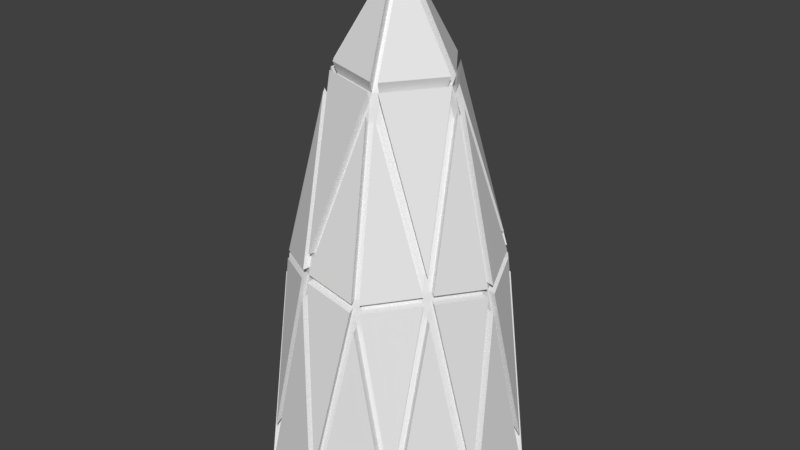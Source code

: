 # Source: nuker.blend  (saved by Blender 2.78.0; exported with 4.5.12 LTS)
import bpy
from mathutils import Matrix  # noqa: F401  (used for matrix-valued properties, if any)

bpy.ops.wm.read_factory_settings(use_empty=True)
scene = bpy.context.scene
scene.name = 'Scene'

# ---- collections
col_collection_1 = bpy.data.collections.new('Collection 1'); scene.collection.children.link(col_collection_1)

# ---- materials (node trees are filled in below, after node groups)
mat_nukerglass = bpy.data.materials.new('nukerGlass')
mat_nukerglass.alpha_threshold = 0.0
mat_nukerglass.use_transparent_shadow = False
mat_nukerglass.roughness = 0.5
mat_nukershell = bpy.data.materials.new('nukerShell')
mat_nukershell.alpha_threshold = 0.0
mat_nukershell.use_transparent_shadow = False
mat_nukershell.roughness = 0.5

# ---- material node trees

# ---- world
world_world = bpy.data.worlds.new('World'); scene.world = world_world
world_world.color = (0.05088, 0.05088, 0.05088)
world_world.use_sun_shadow = False
world_world.sun_shadow_jitter_overblur = 0.0
world_world.cycles.sampling_method = 'MANUAL'

# ---- meshes
me_cone_002 = bpy.data.meshes.new('Cone.002')
me_cone_002.from_pydata([(0.0, 1.0, 0.0), (0.5878, 0.809, 0.0), (0.9511, 0.309, 0.0), (0.9511, -0.309, 0.0), (0.5878, -0.809, 0.0), (-8.742e-08, -1.0, 0.0), (0.0, 0.0, 4.0), (-0.5878, -0.809, 0.0), (-0.9511, -0.309, 0.0), (-0.9511, 0.309, 0.0), (-0.5878, 0.809, 0.0)], [], [(0, 6, 1), (1, 6, 2), (2, 6, 3), (3, 6, 4), (4, 6, 5), (5, 6, 7), (7, 6, 8), (8, 6, 9), (9, 6, 10), (10, 6, 0), (0, 1, 2, 3, 4, 5, 7, 8, 9, 10)])
me_cone_002.use_remesh_preserve_volume = False
me_cone_002.use_remesh_preserve_attributes = False
me_cone_002.use_mirror_vertex_groups = False
me_cone_002.update()
me_icosphere = bpy.data.meshes.new('Icosphere')
me_icosphere.from_pydata([(0.2585, -0.7966, 1.588), (0.2853, -0.7642, 1.722), (0.277, -0.7561, 1.785), (0.2203, -0.7745, 1.785), (0.2184, -0.786, 1.722), (-0.6777, -0.492, 1.588), (-0.6386, -0.5075, 1.722), (-0.6335, -0.4971, 1.785), (-0.6685, -0.4489, 1.785), (-0.68, -0.4506, 1.722), (-0.6774, 0.4925, 1.588), (-0.68, 0.4506, 1.722), (-0.6685, 0.4489, 1.785), (-0.6335, 0.4971, 1.785), (-0.6386, 0.5075, 1.722), (0.2591, 0.7964, 1.588), (0.2184, 0.786, 1.722), (0.2203, 0.7745, 1.785), (0.277, 0.7561, 1.785), (0.2853, 0.7642, 1.722), (0.8375, -0.0002941, 1.588), (0.815, 0.0352, 1.722), (0.8047, 0.02977, 1.785), (0.8047, -0.02977, 1.785), (0.815, -0.0352, 1.722), (0.03694, 0.02684, 3.934), (-0.01411, 0.04343, 3.934), (-0.04566, 3.725e-09, 3.934), (-0.01411, -0.04343, 3.934), (0.03694, -0.02684, 3.934), (0.9228, -0.2982, 0.4062), (0.9686, -0.3163, 0.007743), (0.9228, 0.2982, 0.4062), (0.9686, 0.3163, 0.007743), (0.001538, -0.9698, 0.4062), (-0.00148, -1.019, 0.007743), (0.5688, -0.7855, 0.4062), (0.6001, -0.8235, 0.007745), (-0.9218, -0.3011, 0.4062), (-0.9695, -0.3135, 0.007741), (-0.5713, -0.7837, 0.4062), (-0.5977, -0.8252, 0.007743), (-0.5713, 0.7837, 0.4062), (-0.5977, 0.8252, 0.007743), (-0.9218, 0.3011, 0.4062), (-0.9695, 0.3135, 0.007741), (0.5688, 0.7855, 0.4062), (0.6001, 0.8235, 0.007745), (0.001538, 0.9698, 0.4062), (-0.00148, 1.019, 0.007743), (0.6084, -0.4891, 1.783), (0.6484, -0.4714, 1.65), (0.6532, -0.4274, 1.783), (0.6431, -0.4216, 1.846), (0.5983, -0.4347, 1.977), (0.5997, -0.4813, 1.846), (-0.2772, -0.7297, 1.783), (-0.2479, -0.7623, 1.65), (-0.2047, -0.7533, 1.783), (-0.2022, -0.7419, 1.846), (-0.2285, -0.7034, 1.977), (-0.2725, -0.719, 1.846), (-0.7797, 0.03812, 1.783), (-0.8016, 0.0002431, 1.65), (-0.7797, -0.03812, 1.783), (-0.768, -0.03693, 1.846), (-0.7396, -1.863e-09, 1.977), (-0.768, 0.03693, 1.846), (-0.2047, 0.7533, 1.783), (-0.2475, 0.7625, 1.65), (-0.2772, 0.7297, 1.783), (-0.2725, 0.719, 1.846), (-0.2285, 0.7034, 1.977), (-0.2022, 0.7419, 1.846), (0.6532, 0.4274, 1.783), (0.6484, 0.4714, 1.65), (0.6084, 0.4891, 1.783), (0.5997, 0.4813, 1.846), (0.5983, 0.4347, 1.977), (0.6431, 0.4216, 1.846), (0.1877, -0.4813, 3.015), (0.1795, -0.4347, 3.165), (0.1641, -0.4182, 3.224), (0.113, -0.4348, 3.224), (0.1103, -0.4572, 3.165), (0.1311, -0.4997, 3.015), (0.4484, -0.02684, 3.224), (0.4689, -0.03637, 3.165), (0.5158, -0.02977, 3.015), (0.5158, 0.02977, 3.015), (0.4689, 0.03637, 3.165), (0.4484, 0.02684, 3.224), (-0.3998, -0.3272, 3.015), (-0.358, -0.305, 3.165), (-0.347, -0.2853, 3.224), (-0.3786, -0.2419, 3.224), (-0.4007, -0.2462, 3.165), (-0.4348, -0.2791, 3.015), (-0.4348, 0.2791, 3.015), (-0.4007, 0.2462, 3.165), (-0.3786, 0.2419, 3.224), (-0.347, 0.2853, 3.224), (-0.358, 0.305, 3.165), (-0.3998, 0.3272, 3.015), (0.1311, 0.4997, 3.015), (0.1103, 0.4572, 3.165), (0.113, 0.4348, 3.224), (0.1641, 0.4182, 3.224), (0.1795, 0.4347, 3.165), (0.1877, 0.4813, 3.015), (0.204, -0.7343, 1.737), (0.2415, -0.7443, 1.612), (0.2666, -0.714, 1.737), (0.2588, -0.7064, 1.796), (0.2059, -0.7236, 1.796), (-0.6353, -0.4209, 1.737), (-0.6332, -0.4597, 1.612), (-0.5967, -0.4741, 1.737), (-0.5919, -0.4644, 1.796), (-0.6246, -0.4194, 1.796), (-0.5967, 0.4741, 1.737), (-0.6329, 0.4601, 1.612), (-0.6353, 0.4209, 1.737), (-0.6246, 0.4194, 1.796), (-0.5919, 0.4644, 1.796), (0.2666, 0.714, 1.737), (0.2421, 0.7441, 1.612), (0.204, 0.7343, 1.737), (0.2059, 0.7236, 1.796), (0.2588, 0.7064, 1.796), (0.7614, -0.03288, 1.737), (0.7825, -0.0002746, 1.612), (0.7614, 0.03288, 1.737), (0.7518, 0.02782, 1.796), (0.7518, -0.02782, 1.796), (0.03451, -0.02507, 3.804), (0.03451, 0.02507, 3.804), (-0.01318, 0.04057, 3.804), (-0.04266, 2.385e-07, 3.804), (-0.01318, -0.04057, 3.804), (0.5602, -0.4497, 1.854), (0.5684, -0.457, 1.795), (0.6058, -0.4404, 1.671), (0.6102, -0.3993, 1.795), (0.6008, -0.3939, 1.854), (0.559, -0.4061, 1.975), (-0.2546, -0.6718, 1.854), (-0.259, -0.6818, 1.795), (-0.2317, -0.7122, 1.671), (-0.1912, -0.7038, 1.795), (-0.1889, -0.6931, 1.854), (-0.2135, -0.6571, 1.975), (-0.7176, 0.03451, 1.854), (-0.7284, 0.03562, 1.795), (-0.7489, 0.0002274, 1.671), (-0.7284, -0.03562, 1.795), (-0.7176, -0.03451, 1.854), (-0.6909, 2.333e-07, 1.975), (-0.1889, 0.6931, 1.854), (-0.1912, 0.7038, 1.795), (-0.2312, 0.7123, 1.671), (-0.259, 0.6818, 1.795), (-0.2546, 0.6718, 1.854), (-0.2135, 0.6571, 1.975), (0.6008, 0.3939, 1.854), (0.6102, 0.3993, 1.795), (0.6058, 0.4404, 1.671), (0.5684, 0.457, 1.795), (0.5602, 0.4497, 1.854), (0.559, 0.4061, 1.975), (0.1224, -0.4669, 2.945), (0.1754, -0.4497, 2.945), (0.1677, -0.4061, 3.085), (0.1533, -0.3907, 3.141), (0.1056, -0.4062, 3.141), (0.103, -0.4271, 3.085), (0.419, 0.02507, 3.141), (0.419, -0.02507, 3.141), (0.4381, -0.03398, 3.085), (0.4819, -0.02782, 2.945), (0.4819, 0.02782, 2.945), (0.4381, 0.03398, 3.085), (-0.4062, -0.2607, 2.945), (-0.3735, -0.3057, 2.945), (-0.3344, -0.285, 3.085), (-0.3242, -0.2665, 3.141), (-0.3537, -0.226, 3.141), (-0.3744, -0.23, 3.085), (-0.3735, 0.3057, 2.945), (-0.4062, 0.2607, 2.945), (-0.3744, 0.23, 3.085), (-0.3537, 0.226, 3.141), (-0.3242, 0.2665, 3.141), (-0.3344, 0.285, 3.085), (0.1754, 0.4497, 2.945), (0.1224, 0.4669, 2.945), (0.103, 0.4271, 3.085), (0.1056, 0.4062, 3.141), (0.1533, 0.3907, 3.141), (0.1677, 0.4061, 3.085), (0.9049, 0.2955, 0.1359), (0.8621, 0.2786, 0.5081), (0.5607, -0.7693, 0.1359), (0.5314, -0.7338, 0.5081), (-0.5584, -0.7709, 0.1359), (-0.5337, -0.7321, 0.5081), (-0.9058, 0.2928, 0.1359), (-0.8612, 0.2813, 0.5081), (-0.001383, 0.9519, 0.1359), (0.001437, 0.906, 0.5081), (0.8621, -0.2786, 0.5081), (0.9049, -0.2955, 0.1359), (0.001437, -0.906, 0.5081), (-0.001383, -0.9519, 0.1359), (-0.8612, -0.2813, 0.5081), (-0.9058, -0.2928, 0.1359), (-0.5337, 0.7321, 0.5081), (-0.5584, 0.7709, 0.1359), (0.5314, 0.7338, 0.5081), (0.5607, 0.7693, 0.1359)], [], [(59, 3, 85), (65, 8, 97), (71, 13, 103), (77, 18, 109), (31, 33, 20), (82, 86, 29), (47, 49, 15), (37, 31, 51), (90, 78, 108), (43, 45, 10), (106, 101, 26), (105, 72, 102), (39, 41, 5), (100, 95, 27), (99, 66, 96), (35, 37, 0), (94, 83, 28), (93, 60, 84), (91, 107, 25), (22, 79, 89), (41, 35, 57), (32, 74, 21), (17, 73, 104), (81, 54, 87), (48, 68, 16), (12, 67, 98), (49, 43, 69), (44, 62, 11), (7, 61, 92), (45, 39, 63), (40, 56, 6), (2, 55, 80), (33, 47, 75), (53, 23, 88), (46, 19, 76), (42, 14, 70), (38, 9, 64), (34, 4, 58), (30, 24, 52), (19, 46, 218, 125), (87, 54, 145, 178), (43, 10, 121, 217), (54, 81, 172, 145), (80, 55, 140, 171), (14, 42, 216, 120), (86, 82, 173, 177), (39, 5, 116, 215), (81, 87, 178, 172), (59, 85, 170, 150), (9, 38, 214, 115), (84, 60, 151, 175), (35, 0, 111, 213), (60, 93, 184, 151), (92, 61, 146, 183), (4, 34, 212, 110), (83, 94, 185, 174), (31, 20, 131, 211), (93, 84, 175, 184), (65, 97, 182, 156), (24, 30, 210, 130), (96, 66, 157, 187), (17, 104, 195, 128), (66, 99, 190, 157), (109, 18, 129, 194), (98, 67, 152, 189), (12, 98, 189, 123), (95, 100, 191, 186), (103, 13, 124, 188), (99, 96, 187, 190), (7, 92, 183, 118), (71, 103, 188, 162), (97, 8, 119, 182), (102, 72, 163, 193), (29, 86, 177, 135), (72, 105, 196, 163), (91, 25, 136, 176), (104, 73, 158, 195), (2, 80, 171, 113), (101, 106, 197, 192), (85, 3, 114, 170), (105, 102, 193, 196), (21, 74, 165, 132), (77, 109, 194, 168), (79, 22, 133, 164), (108, 78, 169, 199), (16, 68, 159, 127), (78, 90, 181, 169), (73, 17, 128, 158), (89, 79, 164, 180), (11, 62, 153, 122), (107, 91, 176, 198), (67, 12, 123, 152), (90, 108, 199, 181), (6, 56, 147, 117), (106, 26, 137, 197), (61, 7, 118, 146), (25, 107, 198, 136), (30, 52, 143, 210), (1, 50, 141, 112), (100, 27, 138, 191), (51, 31, 211, 142), (55, 2, 113, 140), (26, 101, 192, 137), (50, 36, 203, 141), (15, 49, 208, 126), (94, 28, 139, 185), (37, 51, 142, 202), (48, 16, 127, 209), (27, 95, 186, 138), (34, 58, 149, 212), (36, 50, 1), (111, 112, 113, 114, 110), (116, 117, 118, 119, 115), (121, 122, 123, 124, 120), (126, 127, 128, 129, 125), (131, 132, 133, 134, 130), (136, 137, 138, 139, 135), (141, 142, 143, 144, 145, 140), (147, 148, 149, 150, 151, 146), (153, 154, 155, 156, 157, 152), (159, 160, 161, 162, 163, 158), (165, 166, 167, 168, 169, 164), (171, 172, 173, 174, 175, 170), (177, 178, 179, 180, 181, 176), (183, 184, 185, 186, 187, 182), (189, 190, 191, 192, 193, 188), (195, 196, 197, 198, 199, 194), (201, 132, 131, 200), (203, 112, 111, 202), (205, 117, 116, 204), (207, 122, 121, 206), (209, 127, 126, 208), (140, 113, 112, 141), (146, 118, 117, 147), (152, 123, 122, 153), (158, 128, 127, 159), (164, 133, 132, 165), (170, 114, 113, 171), (176, 136, 135, 177), (182, 119, 118, 183), (188, 124, 123, 189), (194, 129, 128, 195), (130, 210, 211, 131), (110, 212, 213, 111), (115, 214, 215, 116), (120, 216, 217, 121), (125, 218, 219, 126), (134, 144, 143, 130), (114, 150, 149, 110), (119, 156, 155, 115), (124, 162, 161, 120), (129, 168, 167, 125), (139, 174, 173, 135), (133, 180, 179, 134), (138, 186, 185, 139), (137, 192, 191, 138), (136, 198, 197, 137), (181, 199, 198, 176), (180, 164, 169, 181), (199, 169, 168, 194), (196, 193, 192, 197), (195, 158, 163, 196), (193, 163, 162, 188), (190, 187, 186, 191), (189, 152, 157, 190), (187, 157, 156, 182), (184, 175, 174, 185), (183, 146, 151, 184), (175, 151, 150, 170), (172, 178, 177, 173), (171, 140, 145, 172), (178, 145, 144, 179), (200, 166, 165, 201), (166, 219, 218, 167), (208, 160, 159, 209), (160, 217, 216, 161), (206, 154, 153, 207), (154, 215, 214, 155), (204, 148, 147, 205), (148, 213, 212, 149), (202, 142, 141, 203), (142, 211, 210, 143), (53, 88, 179, 144), (33, 75, 166, 200), (47, 15, 126, 219), (74, 32, 201, 165), (23, 53, 144, 134), (75, 47, 219, 166), (52, 24, 130, 143), (46, 76, 167, 218), (3, 59, 150, 114), (32, 21, 132, 201), (49, 69, 160, 208), (58, 4, 110, 149), (20, 33, 200, 131), (68, 48, 209, 159), (8, 65, 156, 119), (69, 43, 217, 160), (64, 9, 115, 155), (36, 1, 112, 203), (42, 70, 161, 216), (13, 71, 162, 124), (0, 37, 202, 111), (45, 63, 154, 206), (70, 14, 120, 161), (62, 44, 207, 153), (18, 77, 168, 129), (40, 6, 117, 205), (63, 39, 215, 154), (76, 19, 125, 167), (5, 41, 204, 116), (38, 64, 155, 214), (28, 83, 174, 139), (41, 57, 148, 204), (82, 29, 135, 173), (44, 11, 122, 207), (56, 40, 205, 147), (22, 89, 180, 133), (10, 45, 206, 121), (57, 35, 213, 148), (88, 23, 134, 179)])
me_icosphere.polygons.foreach_set('material_index', [1, 1, 1, 1, 1, 1, 1, 1, 1, 1, 1, 1, 1, 1, 1, 1, 1, 1, 1, 1, 1, 1, 1, 1, 1, 1, 1, 1, 1, 1, 1, 1, 1, 1, 1, 1, 1, 1, 1, 1, 1, 1, 1, 1, 1, 1, 1, 1, 1, 1, 1, 1, 1, 1, 1, 1, 1, 1, 1, 1, 1, 1, 1, 1, 1, 1, 1, 1, 1, 1, 1, 1, 1, 1, 1, 1, 1, 1, 1, 1, 1, 1, 1, 1, 1, 1, 1, 1, 1, 1, 1, 1, 1, 1, 1, 1, 1, 1, 1, 1, 1, 1, 1, 1, 1, 1, 1, 1, 1, 1, 1, 0, 0, 0, 0, 0, 0, 0, 0, 0, 0, 0, 0, 0, 0, 0, 0, 0, 0, 0, 0, 0, 0, 0, 0, 0, 0, 0, 0, 0, 0, 0, 0, 0, 0, 0, 0, 0, 0, 0, 0, 0, 0, 0, 0, 0, 0, 0, 0, 0, 0, 0, 0, 0, 0, 0, 0, 0, 0, 0, 0, 0, 0, 0, 0, 0, 0, 0, 0, 0, 0, 0, 1, 1, 1, 1, 1, 1, 1, 1, 1, 1, 1, 1, 1, 1, 1, 1, 1, 1, 1, 1, 1, 1, 1, 1, 1, 1, 1, 1, 1, 1, 1, 1, 1, 1, 1, 1, 1, 1, 1])
me_icosphere.materials.append(mat_nukerglass)
me_icosphere.materials.append(mat_nukershell)
me_icosphere.use_remesh_preserve_volume = False
me_icosphere.use_remesh_preserve_attributes = False
me_icosphere.use_mirror_vertex_groups = False
me_icosphere.update()

# ---- objects
ob_nuker = bpy.data.objects.new('nuker', None)
ob_energy = bpy.data.objects.new('energy', me_cone_002)
ob_shell = bpy.data.objects.new('shell', me_icosphere)

# ---- transforms, parenting, visibility, modifiers, constraints
ob_nuker.location = (0.0, 0.0, 0.0)
ob_nuker.rotation_euler = (1.571, -0.0, 0.0)
ob_nuker.empty_image_offset = (0.0, 0.0)
ob_nuker.lineart.crease_threshold = 0.0
ob_energy.parent = ob_nuker
ob_energy.location = (0.0, 0.0, 0.0)
ob_energy.rotation_euler = (-1.571, 0.0, 0.0)
ob_energy.lineart.crease_threshold = 0.0
ob_shell.parent = ob_nuker
ob_shell.location = (0.0, 0.0, 0.0)
ob_shell.rotation_euler = (-1.571, 0.0, 0.0)
ob_shell.lineart.crease_threshold = 0.0

# ---- collection membership
col_collection_1.objects.link(ob_nuker)
col_collection_1.objects.link(ob_energy)
col_collection_1.objects.link(ob_shell)

# ---- scene / render settings (as saved in the file)
scene.frame_start = 1; scene.frame_end = 250; scene.frame_set(1)
scene.render.engine = 'BLENDER_EEVEE_NEXT'
scene.render.resolution_percentage = 50
scene.render.dither_intensity = 0.0
scene.cycles.use_denoising = False
scene.cycles.samples = 128
scene.cycles.sampling_pattern = 'TABULATED_SOBOL'
scene.cycles.light_sampling_threshold = 0.0
scene.cycles.use_adaptive_sampling = False
scene.cycles.use_light_tree = False
scene.cycles.blur_glossy = 0.0
scene.cycles.sample_clamp_indirect = 0.0
scene.view_settings.view_transform = 'Standard'
bpy.context.view_layer.update()

# ---- added for rendering (the .blend has no active camera and no usable light): camera, sun
cam_auto = bpy.data.cameras.new('AutoCamera')
cam_auto.lens = 50.0
cam_auto.sensor_width = 36.0
cam_auto.clip_end = 1000.0
ob_auto_camera = bpy.data.objects.new('AutoCamera', cam_auto)
scene.collection.objects.link(ob_auto_camera)
ob_auto_camera.location = (4.5236, -5.42887, 5.61925)
ob_auto_camera.rotation_euler = (1.09748, -7.21219e-08, 0.694738)
scene.camera = ob_auto_camera
light_auto_sun = bpy.data.lights.new('AutoSun', 'SUN')
light_auto_sun.energy = 3.0
light_auto_sun.angle = 0.0523599
ob_auto_sun = bpy.data.objects.new('AutoSun', light_auto_sun)
scene.collection.objects.link(ob_auto_sun)
ob_auto_sun.rotation_euler = (0.872665, 0.174533, 0.523599)
bpy.context.view_layer.update()
